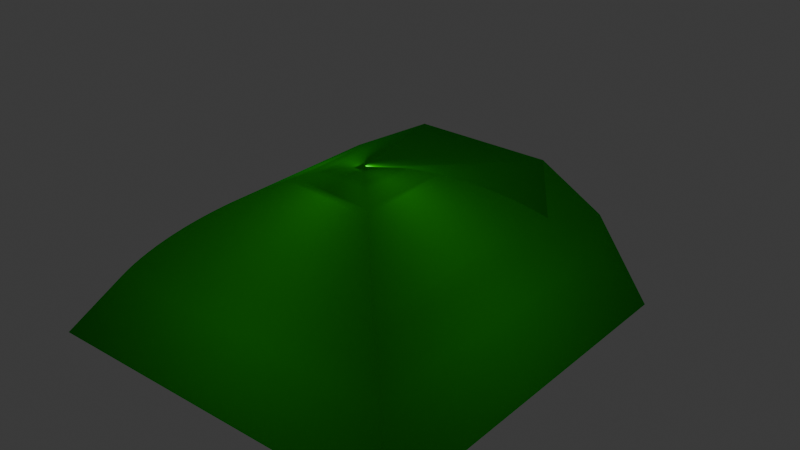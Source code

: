 # Source: tienda.blend  (saved by Blender 4.1.24; exported with 4.5.12 LTS)
import bpy
from mathutils import Matrix  # noqa: F401  (used for matrix-valued properties, if any)

bpy.ops.wm.read_factory_settings(use_empty=True)
scene = bpy.context.scene
scene.name = 'Scene'

# ---- collections
col_collection = bpy.data.collections.new('Collection'); scene.collection.children.link(col_collection)

# ---- materials (node trees are filled in below, after node groups)
mat_material_002 = bpy.data.materials.new('Material.002')
mat_material_002.use_transparent_shadow = False

# ---- material node trees
mat_material_002.use_nodes = True; mat_material_002.node_tree.nodes.clear()
_N = mat_material_002.node_tree.nodes; _L = mat_material_002.node_tree.links
n0 = _N.new('ShaderNodeBsdfPrincipled'); n0.name = 'Principled BSDF'; n0.location = (95, 371)
n0.inputs[2].default_value = 1.0
n1 = _N.new('ShaderNodeOutputMaterial'); n1.name = 'Material Output'; n1.location = (793, 276)
n2 = _N.new('ShaderNodeMixShader'); n2.name = 'Mix Shader'; n2.location = (529, 266)
n2.inputs[0].default_value = 0.3978
n3 = _N.new('ShaderNodeRGBCurve'); n3.name = 'RGB Curves'; n3.location = (-418, 258)
n3.mapping.update()
n3.inputs[1].default_value = (0.0, 0.4406, 0.000725, 1.0)
n4 = _N.new('ShaderNodeBsdfTranslucent'); n4.name = 'Translucent BSDF'; n4.location = (140, 21)
_L.new(n2.outputs[0], n1.inputs[0])
_L.new(n3.outputs[0], n0.inputs[0])
_L.new(n3.outputs[0], n4.inputs[0])
_L.new(n4.outputs[0], n2.inputs[2])
_L.new(n0.outputs[0], n2.inputs[1])
n1.is_active_output = True

# ---- world
world_world = bpy.data.worlds.new('World'); scene.world = world_world
world_world.use_nodes = True; world_world.node_tree.nodes.clear()
_N = world_world.node_tree.nodes; _L = world_world.node_tree.links
n0 = _N.new('ShaderNodeOutputWorld'); n0.name = 'World Output'; n0.location = (300, 300)
n1 = _N.new('ShaderNodeBackground'); n1.name = 'Background'; n1.location = (10, 300)
n1.inputs[0].default_value = (0.05088, 0.05088, 0.05088, 1.0)
_L.new(n1.outputs[0], n0.inputs[0])
n0.is_active_output = True
world_world.color = (0.05088, 0.05088, 0.05088)
world_world.use_sun_shadow = False
world_world.sun_shadow_jitter_overblur = 0.0

# ---- lights
light_area_002 = bpy.data.lights.new('Area.002', 'AREA')
light_area_002.transmission_factor = 0.0
light_area_002.shadow_maximum_resolution = 0.006
light_area_002.use_absolute_resolution = True
light_area_002.size = 0.02
light_area_002.size_y = 1.0

# ---- meshes
me_plane = bpy.data.meshes.new('Plane')
me_plane.from_pydata([(-1.0, -1.0, 0.0), (-1.0, 1.0, 0.0), (0.03146, -0.01018, 0.8239), (-0.6785, 1.042, 0.3834), (-0.3923, 1.567, -0.02277), (-1.0, 1.0, 0.0), (-0.6785, 1.042, 0.3834), (-0.382, 0.9499, 0.6304), (1.0, -1.0, 0.0), (0.9986, 0.9988, 1.49e-08), (0.6785, 1.042, 0.3834), (0.3923, 1.567, -0.02277), (0.6785, 1.042, 0.3834), (0.382, 0.9499, 0.6304), (-0.7738, 0.7954, 0.3165), (-0.08568, 0.1136, 0.8129), (-0.7516, 0.7752, 0.3463), (-0.7276, 0.753, 0.3763), (-0.7018, 0.7289, 0.4065), (-0.6744, 0.7031, 0.4366), (-0.6455, 0.6756, 0.4665), (-0.6153, 0.6466, 0.4961), (-0.5838, 0.6163, 0.5252), (-0.5514, 0.5848, 0.5536), (-0.5181, 0.5522, 0.5812), (-0.484, 0.5188, 0.6079), (-0.4495, 0.4847, 0.6336), (-0.4146, 0.45, 0.658), (-0.3796, 0.415, 0.6811), (-0.3445, 0.3798, 0.7028), (-0.3097, 0.3447, 0.7229), (-0.2752, 0.3097, 0.7414), (-0.2413, 0.2751, 0.7581), (-0.2081, 0.241, 0.773), (-0.1757, 0.2076, 0.786), (-0.1445, 0.1752, 0.797), (-0.1144, 0.1438, 0.806), (0.1421, -0.1272, 0.8144), (0.8068, -0.8101, 0.3036), (0.1707, -0.1575, 0.8075), (0.2006, -0.1889, 0.7985), (0.2315, -0.2214, 0.7874), (0.2634, -0.2548, 0.7742), (0.2961, -0.2889, 0.759), (0.3294, -0.3236, 0.7419), (0.3631, -0.3586, 0.723), (0.3971, -0.3938, 0.7023), (0.4312, -0.4291, 0.6801), (0.4652, -0.4641, 0.6563), (0.4989, -0.4988, 0.6312), (0.5322, -0.533, 0.6048), (0.565, -0.5665, 0.5773), (0.5969, -0.5991, 0.5488), (0.628, -0.6307, 0.5194), (0.6579, -0.6611, 0.4894), (0.6866, -0.6901, 0.4589), (0.714, -0.7177, 0.4279), (0.7398, -0.7436, 0.3968), (0.764, -0.7677, 0.3656), (0.7863, -0.7899, 0.3345), (-0.0879, -0.1373, 0.8128), (-0.7773, -0.8092, 0.3126), (-0.1165, -0.1676, 0.806), (-0.1465, -0.1991, 0.7971), (-0.1777, -0.2315, 0.7861), (-0.21, -0.2648, 0.7732), (-0.2431, -0.2987, 0.7583), (-0.277, -0.3331, 0.7415), (-0.3115, -0.3679, 0.723), (-0.3464, -0.4027, 0.7027), (-0.3814, -0.4375, 0.6809), (-0.4165, -0.4721, 0.6577), (-0.4514, -0.5063, 0.633), (-0.486, -0.5399, 0.6072), (-0.5202, -0.5727, 0.5803), (-0.5536, -0.6047, 0.5524), (-0.5862, -0.6355, 0.5237), (-0.6177, -0.6652, 0.4943), (-0.6481, -0.6934, 0.4644), (-0.6772, -0.7202, 0.4342), (-0.7047, -0.7452, 0.4037), (-0.7307, -0.7685, 0.3732), (-0.7549, -0.7899, 0.3428), (0.1565, 0.1035, 0.8144), (0.8125, 0.7948, 0.3036), (0.1856, 0.1333, 0.8075), (0.2158, 0.1644, 0.7985), (0.2471, 0.1966, 0.7874), (0.2792, 0.2298, 0.7742), (0.312, 0.2638, 0.759), (0.3453, 0.2984, 0.7419), (0.3789, 0.3335, 0.723), (0.4128, 0.3689, 0.7023), (0.4466, 0.4043, 0.6801), (0.4803, 0.4397, 0.6563), (0.5137, 0.4748, 0.6312), (0.5465, 0.5094, 0.6048), (0.5787, 0.5435, 0.5773), (0.61, 0.5767, 0.5488), (0.6403, 0.609, 0.5194), (0.6695, 0.6401, 0.4894), (0.6974, 0.6699, 0.4589), (0.7238, 0.6983, 0.4279), (0.7487, 0.7252, 0.3968), (0.7718, 0.7503, 0.3656), (0.7931, 0.7735, 0.3345)], [], [(3, 1, 4), (10, 11, 9), (13, 7, 2), (0, 8, 9, 11, 4, 5), (15, 36, 35, 34, 33, 32, 31, 30, 29, 28, 27, 26, 25, 24, 23, 22, 7, 2), (8, 0, 61), (38, 8, 61), (61, 82, 38), (38, 82, 81), (59, 38, 81), (59, 81, 80), (58, 59, 80), (80, 79, 57), (80, 57, 58), (79, 78, 56), (79, 56, 57), (78, 77, 55), (78, 55, 56), (77, 76, 54), (77, 54, 55), (76, 75, 53), (76, 53, 54), (75, 74, 52), (75, 52, 53), (51, 74, 73), (50, 51, 73), (50, 73, 72), (49, 50, 72), (49, 72, 71), (48, 49, 71), (48, 71, 70), (47, 48, 70), (47, 70, 69), (46, 47, 69), (46, 69, 68), (45, 46, 68), (45, 68, 67), (44, 45, 67), (44, 67, 66), (43, 44, 66), (43, 66, 65), (42, 43, 65), (42, 65, 64), (41, 42, 64), (41, 64, 63), (40, 41, 63), (40, 63, 62), (39, 40, 62), (39, 62, 60), (37, 39, 60), (37, 60, 2), (74, 51, 52), (38, 84, 8), (104, 105, 38), (105, 84, 38), (59, 104, 38), (103, 104, 59), (58, 103, 59), (103, 58, 57), (102, 103, 57), (102, 57, 56), (101, 102, 56), (101, 56, 55), (100, 101, 55), (100, 55, 54), (99, 100, 54), (99, 54, 53), (98, 99, 53), (98, 53, 52), (97, 98, 52), (97, 52, 51), (96, 97, 51), (96, 51, 50), (95, 96, 50), (95, 50, 49), (94, 95, 49), (94, 49, 48), (93, 94, 48), (93, 48, 47), (92, 93, 47), (92, 47, 46), (91, 92, 46), (91, 46, 45), (90, 91, 45), (90, 45, 44), (89, 90, 44), (89, 44, 43), (88, 89, 43), (88, 43, 42), (87, 88, 42), (87, 42, 41), (86, 87, 41), (86, 41, 40), (85, 86, 40), (85, 40, 39), (83, 85, 39), (83, 39, 37), (2, 83, 37), (84, 9, 8), (0, 1, 14), (61, 0, 14), (14, 16, 61), (26, 72, 73), (16, 17, 82), (25, 73, 74), (17, 18, 81), (24, 74, 75), (18, 19, 80), (23, 75, 76), (19, 20, 79), (22, 76, 77), (20, 21, 78), (20, 78, 79), (21, 22, 77), (19, 79, 80), (22, 23, 76), (18, 80, 81), (23, 24, 75), (17, 81, 82), (24, 25, 74), (16, 82, 61), (25, 26, 73), (27, 71, 72), (26, 27, 72), (28, 70, 71), (27, 28, 71), (29, 69, 70), (28, 29, 70), (30, 68, 69), (29, 30, 69), (67, 68, 30), (67, 30, 31), (66, 67, 31), (66, 31, 32), (65, 66, 32), (65, 32, 33), (64, 65, 33), (64, 33, 34), (63, 64, 34), (63, 34, 35), (62, 63, 35), (62, 35, 36), (60, 62, 36), (60, 36, 15), (2, 60, 15), (21, 77, 78), (13, 11, 12), (7, 4, 6), (6, 14, 1), (6, 7, 19), (16, 6, 17), (17, 6, 18), (18, 6, 19), (7, 20, 19), (7, 21, 20), (22, 21, 7), (16, 14, 6), (2, 83, 85, 86, 87, 88, 89, 90, 91, 92, 93, 94, 95, 96, 97, 98, 99, 13), (12, 9, 84), (12, 84, 105), (12, 105, 104), (12, 104, 103), (103, 102, 12), (12, 102, 101), (13, 12, 101), (13, 101, 100), (13, 100, 99)])
me_plane.polygons.foreach_set('use_smooth', [True] * 167)
_k = set([(0, 8), (0, 61), (2, 7), (2, 83), (6, 7), (8, 9), (8, 38), (9, 11), (12, 13), (13, 99), (38, 59), (42, 43), (43, 44), (44, 45), (45, 46), (46, 47), (47, 48), (48, 49), (49, 50), (50, 51), (51, 52), (52, 53), (53, 54), (54, 55), (55, 56), (56, 57), (57, 58), (58, 59), (61, 82), (64, 65), (65, 66), (66, 67), (67, 68), (68, 69), (69, 70), (70, 71), (71, 72), (72, 73), (73, 74), (74, 75), (75, 76), (76, 77), (77, 78), (78, 79), (79, 80), (80, 81), (81, 82), (83, 85), (85, 86), (86, 87), (87, 88), (88, 89), (89, 90), (90, 91), (91, 92), (92, 93), (93, 94), (94, 95), (95, 96), (96, 97), (97, 98), (98, 99)])
me_plane.attributes.new('sharp_edge', 'BOOLEAN', 'EDGE').data.foreach_set('value', [ (min(e.vertices), max(e.vertices)) in _k for e in me_plane.edges])
_uv = me_plane.uv_layers.new(name='UVMap')
_uv.uv.foreach_set('vector', [0.0, 0.0, 0.0, 1.0, 0.0, 0.0, 0.0, 0.0, 0.0, 0.0, 0.0, 1.0, 0.0, 0.0, 0.0, 0.0, 0.0, 0.0, 0.0, 0.0, 0.0, 0.0, 0.0, 0.0, 0.0, 0.0, 0.0, 0.0, 0.0, 0.0, 0.0, 0.1151, 0.0, 0.1435, 0.0, 0.1737, 0.0, 0.2056, 0.0, 0.2389, 0.0, 0.2734, 0.0, 0.3089, 0.0, 0.3452, 0.0, 0.382, 0.0, 0.419, 0.0, 0.4555, 0.0, 0.49, 0.0, 0.5217, 0.0, 0.552, 0.0, 0.5814, 0.0, 0.6101, 0.0, 0.0, 0.0, 0.0, 0.0, 0.0, 0.0, 0.0, 0.0, 0.0, 0.0, 0.0, 0.0, 0.0, 0.0, 0.0, 0.0, 0.0, 0.0, 0.0, 0.0, 0.0, 0.0, 0.0, 0.0, 0.0, 0.0, 0.0, 0.0, 0.0, 0.0, 0.0, 0.0, 0.0, 0.0, 0.0, 0.0, 0.0, 0.0, 0.0, 0.0, 0.0, 0.0, 0.0, 0.0, 0.0, 0.0, 0.0, 0.0, 0.0, 0.0, 0.0, 0.0, 0.0, 0.0, 0.0, 0.0, 0.0, 0.0, 0.0, 0.0, 0.0, 0.0, 0.0, 0.0, 0.0, 0.0, 0.0, 0.0, 0.0, 0.0, 0.0, 0.0, 0.0, 0.0, 0.0, 0.0, 0.0, 0.0, 0.0, 0.0, 0.0, 0.0, 0.0, 0.0, 0.0, 0.0, 0.0, 0.0, 0.0, 0.0, 0.0, 0.0, 0.0, 0.0, 0.0, 0.0, 0.0, 0.0, 0.0, 0.0, 0.0, 0.0, 0.0, 0.0, 0.0, 0.0, 0.0, 0.0, 0.0, 0.0, 0.0, 0.0, 0.0, 0.0, 0.0, 0.0, 0.0, 0.0, 0.0, 0.0, 0.0, 0.0, 0.0, 0.0, 0.0, 0.0, 0.0, 0.0, 0.0, 0.0, 0.0, 0.0, 0.0, 0.0, 0.0, 0.0, 0.0, 0.0, 0.0, 0.0, 0.0, 0.0, 0.0, 0.0, 0.0, 0.0, 0.0, 0.0, 0.0, 0.0, 0.0, 0.0, 0.0, 0.0, 0.0, 0.0, 0.0, 0.0, 0.0, 0.0, 0.0, 0.0, 0.0, 0.0, 0.0, 0.0, 0.0, 0.0, 0.0, 0.0, 0.0, 0.0, 0.0, 0.0, 0.0, 0.0, 0.0, 0.0, 0.0, 0.0, 0.0, 0.0, 0.0, 0.0, 0.0, 0.0, 0.0, 0.0, 0.0, 0.0, 0.0, 0.0, 0.0, 0.0, 0.0, 0.0, 0.0, 0.0, 0.0, 0.0, 0.0, 0.0, 0.0, 0.0, 0.0, 0.0, 0.0, 0.0, 0.0, 0.0, 0.0, 0.0, 0.0, 0.0, 0.0, 0.0, 0.0, 0.0, 0.0, 0.0, 0.0, 0.0, 0.0, 0.0, 0.0, 0.0, 0.0, 0.0, 0.0, 0.0, 0.0, 0.0, 0.0, 0.0, 0.0, 0.0, 0.0, 0.0, 0.0, 0.0, 0.0, 0.0, 0.0, 0.0, 0.0, 0.0, 0.0, 0.0, 0.0, 0.0, 0.0, 0.0, 0.0, 0.0, 0.0, 0.0, 0.0, 0.0, 0.0, 0.0, 0.0, 0.0, 0.0, 0.0, 0.0, 0.0, 0.0, 0.0, 0.0, 0.0, 0.0, 0.0, 0.0, 0.0, 0.0, 0.0, 0.0, 0.0, 0.0, 0.0, 0.0, 0.0, 0.0, 0.0, 0.0, 0.0, 0.0, 0.0, 0.0, 0.0, 0.0, 0.0, 0.0, 0.0, 0.0, 0.0, 0.0, 0.0, 0.0, 0.0, 0.0, 0.0, 0.0, 0.0, 0.0, 0.0, 0.0, 0.0, 0.0, 0.0, 0.0, 0.0, 0.0, 0.0, 0.0, 0.0, 0.0, 0.0, 0.0, 0.0, 0.0, 0.0, 0.0, 0.0, 0.0, 0.0, 0.0, 0.0, 0.0, 0.0, 0.0, 0.0, 0.0, 0.0, 0.0, 0.0, 0.0, 0.0, 0.0, 0.0, 0.0, 0.0, 0.0, 0.0, 0.0, 0.0, 0.0, 0.0, 0.0, 0.0, 0.0, 0.0, 0.0, 0.0, 0.0, 0.0, 0.0, 0.0, 0.0, 0.0, 0.0, 0.0, 0.0, 0.0, 0.0, 0.0, 0.0, 0.0, 0.0, 0.0, 0.0, 0.0, 0.0, 0.0, 0.0, 0.0, 0.0, 0.0, 0.0, 0.0, 0.0, 0.0, 0.0, 0.0, 0.0, 0.0, 0.0, 0.0, 0.0, 0.0, 0.0, 0.0, 0.0, 0.0, 0.0, 0.0, 0.0, 0.0, 0.0, 0.0, 0.0, 0.0, 0.0, 0.0, 0.0, 0.0, 0.0, 0.0, 0.0, 0.0, 0.0, 0.0, 0.0, 0.0, 0.0, 0.0, 0.0, 0.0, 0.0, 0.0, 0.0, 0.0, 0.0, 0.0, 0.0, 0.0, 0.0, 0.0, 0.0, 0.0, 0.0, 0.0, 0.0, 0.0, 0.0, 0.0, 0.0, 0.0, 0.0, 0.0, 0.0, 0.0, 0.0, 0.0, 0.0, 0.0, 0.0, 0.0, 0.0, 0.0, 0.0, 0.0, 0.0, 0.0, 0.0, 0.0, 0.0, 0.0, 0.0, 0.0, 0.0, 0.0, 0.0, 0.0, 0.0, 0.0, 0.0, 0.0, 0.0, 0.0, 0.0, 0.0, 0.0, 0.0, 0.0, 0.0, 0.0, 0.0, 0.0, 0.0, 0.0, 0.0, 0.0, 0.0, 0.0, 0.0, 0.0, 0.0, 0.0, 0.0, 0.0, 0.0, 0.0, 0.0, 0.0, 0.0, 0.0, 0.0, 0.0, 0.0, 0.0, 0.0, 0.0, 0.0, 0.0, 0.0, 0.0, 0.0, 0.0, 0.0, 0.0, 0.0, 0.0, 0.0, 0.0, 0.0, 0.0, 0.0, 0.0, 0.0, 0.0, 0.0, 0.0, 0.0, 0.0, 0.0, 0.0, 0.0, 0.0, 0.0, 0.0, 0.0, 0.0, 0.0, 0.0, 0.0, 0.0, 0.0, 0.0, 0.0, 0.0, 0.0, 0.0, 0.0, 0.0, 0.0, 0.0, 0.0, 0.0, 0.0, 0.0, 0.0, 0.0, 0.0, 0.0, 0.0, 0.0, 0.0, 0.0, 0.0, 0.0, 0.0, 0.0, 0.0, 0.0, 0.0, 0.0, 0.0, 0.0, 0.0, 0.0, 0.0, 0.0, 0.0, 0.0, 0.0, 0.0, 0.0, 0.0, 0.0, 0.0, 0.0, 0.0, 0.0, 0.0, 0.0, 0.0, 0.0, 0.0, 0.0, 0.0, 0.0, 0.0, 0.0, 0.0, 0.0, 0.0, 0.0, 0.0, 0.0, 0.0, 0.0, 0.0, 0.0, 0.0, 0.0, 0.0, 0.0, 0.0, 0.0, 0.0, 0.0, 0.0, 0.0, 0.0, 0.0, 0.0, 0.0, 0.0, 0.0, 0.0, 0.0, 0.0, 0.0, 0.0, 0.0, 0.0, 0.0, 0.0, 0.0, 0.0, 0.0, 0.0, 0.0, 0.0, 0.0, 0.0, 0.0, 0.0, 0.0, 0.0, 0.0, 0.0, 0.0, 0.0, 0.0, 0.0, 0.0, 0.0, 0.0, 0.0, 0.0, 0.0, 0.0, 0.0, 0.0, 0.0, 0.0, 0.0, 0.0, 0.0, 0.0, 0.0, 0.0, 0.0, 0.0, 0.0, 0.0, 0.0, 0.0, 0.0, 0.0, 0.0, 0.0, 0.0, 0.0, 0.0, 0.0, 0.0, 0.0, 0.0, 0.0, 0.0, 0.0, 0.0, 0.0, 0.0, 0.0, 0.0, 0.0, 0.0, 0.0, 0.0, 0.0, 0.0, 0.0, 0.0, 0.0, 0.0, 0.0, 0.0, 0.0, 0.0, 0.0, 0.0, 0.0, 0.0, 0.0, 0.0, 0.0, 0.0, 0.0, 0.0, 0.0, 0.0, 0.0, 0.0, 0.0, 0.0, 0.0, 0.0, 0.0, 0.0, 0.0, 0.0, 0.0, 0.0, 0.0, 0.0, 0.0, 0.0, 0.0, 0.0, 0.0, 0.0, 0.0, 0.0, 0.0, 0.0, 0.0, 0.0, 0.0, 0.0, 0.0, 0.0, 0.0, 0.0, 0.0, 0.0, 0.0, 0.0, 0.0, 0.0, 0.0, 0.0, 0.0, 0.0, 0.0, 0.0, 0.0, 0.0, 0.0, 0.0, 0.0, 0.0, 0.0, 0.0, 0.0, 0.0, 0.0, 0.0, 0.0, 0.0, 0.0, 0.0, 0.0, 0.0, 0.0, 0.0, 0.0, 0.0, 0.0, 0.0, 0.0, 0.0, 0.0, 0.0, 0.0, 0.0, 0.0, 0.0, 0.0, 0.0, 0.0, 0.0, 0.0, 0.0, 0.0, 0.0, 0.0, 0.0, 0.0, 0.0, 0.0, 0.0, 0.0, 0.0, 0.0, 0.0, 0.0, 0.0, 0.0, 0.0, 0.0, 0.0, 0.0, 0.0, 0.0, 0.0, 0.0, 0.0, 0.0, 0.0, 0.0, 0.0, 0.0, 0.0, 0.0, 0.0, 0.0, 0.0, 0.0, 0.0, 0.0, 0.0, 0.0, 0.0, 0.0, 0.0, 0.0, 0.0, 0.0, 0.0, 0.0, 0.0, 0.0, 0.0, 0.0, 0.0, 0.0, 0.0, 0.0, 0.0, 0.0, 0.0, 0.0, 0.0, 0.0, 0.0, 0.0, 0.0, 0.0, 0.0, 0.0, 0.0, 0.0, 0.0, 0.0, 0.0, 0.0, 0.0, 0.0, 0.0, 0.0, 0.0, 0.0, 0.0, 0.0, 0.0, 0.0, 0.0, 0.0, 0.0, 0.0, 0.0, 0.0, 0.0, 0.0, 0.0, 0.0, 0.0, 0.0, 0.0, 0.0, 0.0, 0.0, 0.0, 0.0, 0.0, 0.0, 0.0, 0.0, 0.0, 0.0, 0.0, 0.0, 0.0, 0.0, 0.0, 0.0, 0.0, 0.0, 0.0, 0.0, 0.0, 0.0, 0.0, 0.0, 0.0, 0.0, 0.0, 0.0, 0.0, 0.0, 0.0, 0.0, 0.0, 0.0, 0.0, 0.0, 0.0, 0.0, 0.0, 0.0, 0.0, 0.0, 0.0, 0.0, 0.0, 0.0, 0.0, 0.0, 0.0, 0.0, 0.0, 0.0, 0.0, 0.0, 0.0, 0.0, 0.0, 0.0, 0.0, 0.0, 0.0, 0.0, 0.0, 0.0, 0.0, 0.0, 0.0, 0.0, 0.0, 0.0, 0.0, 0.0, 0.0, 0.0, 0.0, 0.0, 0.0, 0.0, 0.0, 0.0, 0.0, 0.0, 0.0, 0.0, 0.0, 0.0, 0.0, 0.0, 0.0, 0.0, 0.0, 0.0, 0.0, 0.0, 0.0, 0.0, 0.0, 0.0, 0.0, 0.0, 0.0, 0.0, 0.0, 0.0, 0.0, 0.0, 0.0, 0.0, 0.0, 0.0, 0.0])
me_plane.materials.append(mat_material_002)
me_plane.update()

# ---- objects
ob_plane = bpy.data.objects.new('Plane', me_plane)
ob_area = bpy.data.objects.new('Area', light_area_002)

# ---- transforms, parenting, visibility, modifiers, constraints
ob_plane.location = (0.0, 0.0, 0.0)
ob_plane.scale = (1.162, 1.162, 1.162)
ob_area.location = (0.03555, -0.01654, 0.9544)

# ---- collection membership
col_collection.objects.link(ob_plane)
col_collection.objects.link(ob_area)

# ---- scene / render settings (as saved in the file)
scene.frame_start = 1; scene.frame_end = 250; scene.frame_set(1)
scene.render.engine = 'BLENDER_EEVEE_NEXT'
scene.cycles.sampling_pattern = 'TABULATED_SOBOL'
scene.eevee.ray_tracing_options.trace_max_roughness = 0.0
bpy.context.view_layer.update()

# ---- added for rendering (the .blend has no active camera): camera
cam_auto = bpy.data.cameras.new('AutoCamera')
cam_auto.lens = 50.0
cam_auto.sensor_width = 36.0
cam_auto.clip_end = 1000.0
ob_auto_camera = bpy.data.objects.new('AutoCamera', cam_auto)
scene.collection.objects.link(ob_auto_camera)
ob_auto_camera.location = (3.61376, -4.00712, 3.3563)
ob_auto_camera.rotation_euler = (1.09748, -7.21219e-08, 0.694738)
scene.camera = ob_auto_camera
bpy.context.view_layer.update()
